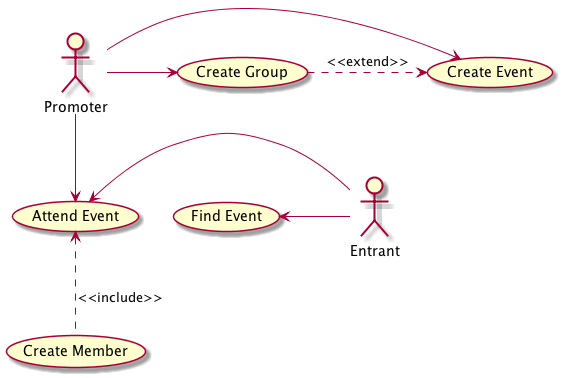

The diagram above was rendered by PlantUML. Its source (embedded in the PNG):
@startuml

actor Promoter
actor Entrant

Promoter -> (Create Group)
Promoter -> (Create Event)
(Create Group) .> (Create Event) : <<extend>>

Promoter --> (Attend Event)

(Find Event) <- Entrant
(Attend Event) <- Entrant
(Attend Event) <.. (Create Member)  : <<include>>

@enduml